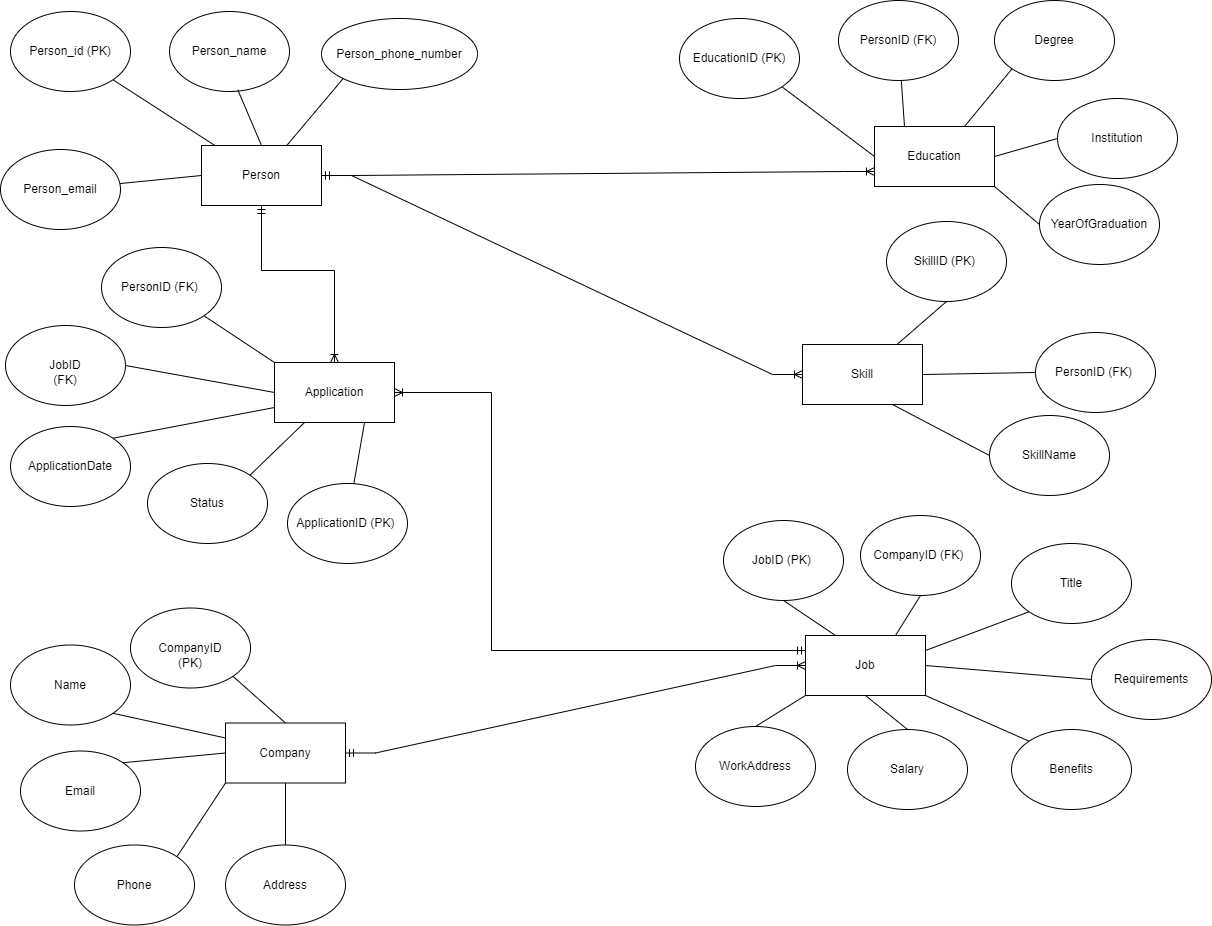

The diagram above was exported from draw.io. Its source (the exported page's mxGraphModel, read from the mxfile embedded in the PNG):
<mxGraphModel dx="2100" dy="1044" grid="0" gridSize="10" guides="1" tooltips="1" connect="1" arrows="1" fold="1" page="1" pageScale="1" pageWidth="3300" pageHeight="4681" math="0" shadow="0">
  <root>
    <mxCell id="0" />
    <mxCell id="1" parent="0" />
    <mxCell id="__JhcKFQYg9Ik356nKcr-4" value="Person" style="rounded=0;whiteSpace=wrap;html=1;" vertex="1" parent="1">
      <mxGeometry x="244" y="237" width="120" height="60" as="geometry" />
    </mxCell>
    <mxCell id="__JhcKFQYg9Ik356nKcr-5" value="Person_id (PK)" style="ellipse;whiteSpace=wrap;html=1;" vertex="1" parent="1">
      <mxGeometry x="53" y="103" width="120" height="80" as="geometry" />
    </mxCell>
    <mxCell id="__JhcKFQYg9Ik356nKcr-6" value="Person_name" style="ellipse;whiteSpace=wrap;html=1;" vertex="1" parent="1">
      <mxGeometry x="212" y="103" width="120" height="80" as="geometry" />
    </mxCell>
    <mxCell id="__JhcKFQYg9Ik356nKcr-7" value="Person_phone_number" style="ellipse;whiteSpace=wrap;html=1;" vertex="1" parent="1">
      <mxGeometry x="364" y="110" width="156" height="71" as="geometry" />
    </mxCell>
    <mxCell id="__JhcKFQYg9Ik356nKcr-8" value="Person_email" style="ellipse;whiteSpace=wrap;html=1;" vertex="1" parent="1">
      <mxGeometry x="43" y="241" width="120" height="80" as="geometry" />
    </mxCell>
    <mxCell id="__JhcKFQYg9Ik356nKcr-9" value="EducationID (PK)" style="ellipse;whiteSpace=wrap;html=1;" vertex="1" parent="1">
      <mxGeometry x="722" y="110" width="120" height="80" as="geometry" />
    </mxCell>
    <mxCell id="__JhcKFQYg9Ik356nKcr-15" value="Education" style="rounded=0;whiteSpace=wrap;html=1;" vertex="1" parent="1">
      <mxGeometry x="917" y="218" width="120" height="60" as="geometry" />
    </mxCell>
    <mxCell id="__JhcKFQYg9Ik356nKcr-16" value="PersonID (FK)" style="ellipse;whiteSpace=wrap;html=1;" vertex="1" parent="1">
      <mxGeometry x="881" y="92" width="120" height="80" as="geometry" />
    </mxCell>
    <mxCell id="__JhcKFQYg9Ik356nKcr-17" value="Degree" style="ellipse;whiteSpace=wrap;html=1;" vertex="1" parent="1">
      <mxGeometry x="1037" y="92" width="120" height="80" as="geometry" />
    </mxCell>
    <mxCell id="__JhcKFQYg9Ik356nKcr-18" value="Institution" style="ellipse;whiteSpace=wrap;html=1;" vertex="1" parent="1">
      <mxGeometry x="1100" y="190" width="120" height="80" as="geometry" />
    </mxCell>
    <mxCell id="__JhcKFQYg9Ik356nKcr-19" value="YearOfGraduation" style="ellipse;whiteSpace=wrap;html=1;" vertex="1" parent="1">
      <mxGeometry x="1082" y="276" width="120" height="80" as="geometry" />
    </mxCell>
    <mxCell id="__JhcKFQYg9Ik356nKcr-20" value="Company" style="rounded=0;whiteSpace=wrap;html=1;" vertex="1" parent="1">
      <mxGeometry x="268" y="814.5" width="120" height="60" as="geometry" />
    </mxCell>
    <mxCell id="__JhcKFQYg9Ik356nKcr-21" value="Name" style="ellipse;whiteSpace=wrap;html=1;" vertex="1" parent="1">
      <mxGeometry x="53" y="736.5" width="120" height="80" as="geometry" />
    </mxCell>
    <mxCell id="__JhcKFQYg9Ik356nKcr-22" value="&lt;br&gt;CompanyID &lt;br&gt;(PK)" style="ellipse;whiteSpace=wrap;html=1;" vertex="1" parent="1">
      <mxGeometry x="173" y="699.5" width="120" height="80" as="geometry" />
    </mxCell>
    <mxCell id="__JhcKFQYg9Ik356nKcr-23" value="Email" style="ellipse;whiteSpace=wrap;html=1;" vertex="1" parent="1">
      <mxGeometry x="63" y="842.5" width="120" height="80" as="geometry" />
    </mxCell>
    <mxCell id="__JhcKFQYg9Ik356nKcr-24" value="Phone" style="ellipse;whiteSpace=wrap;html=1;" vertex="1" parent="1">
      <mxGeometry x="117" y="936.5" width="120" height="80" as="geometry" />
    </mxCell>
    <mxCell id="__JhcKFQYg9Ik356nKcr-25" value="Address" style="ellipse;whiteSpace=wrap;html=1;" vertex="1" parent="1">
      <mxGeometry x="268" y="936.5" width="120" height="80" as="geometry" />
    </mxCell>
    <mxCell id="__JhcKFQYg9Ik356nKcr-26" value="Job" style="rounded=0;whiteSpace=wrap;html=1;" vertex="1" parent="1">
      <mxGeometry x="848" y="727" width="120" height="60" as="geometry" />
    </mxCell>
    <mxCell id="__JhcKFQYg9Ik356nKcr-27" value="JobID (PK)&amp;nbsp;" style="ellipse;whiteSpace=wrap;html=1;" vertex="1" parent="1">
      <mxGeometry x="766" y="612" width="120" height="80" as="geometry" />
    </mxCell>
    <mxCell id="__JhcKFQYg9Ik356nKcr-28" value="CompanyID (FK)&amp;nbsp;" style="ellipse;whiteSpace=wrap;html=1;" vertex="1" parent="1">
      <mxGeometry x="903" y="607" width="120" height="80" as="geometry" />
    </mxCell>
    <mxCell id="__JhcKFQYg9Ik356nKcr-29" value="Title" style="ellipse;whiteSpace=wrap;html=1;" vertex="1" parent="1">
      <mxGeometry x="1054" y="635" width="120" height="80" as="geometry" />
    </mxCell>
    <mxCell id="__JhcKFQYg9Ik356nKcr-30" value="Requirements" style="ellipse;whiteSpace=wrap;html=1;" vertex="1" parent="1">
      <mxGeometry x="1134" y="731" width="120" height="80" as="geometry" />
    </mxCell>
    <mxCell id="__JhcKFQYg9Ik356nKcr-31" value="Benefits" style="ellipse;whiteSpace=wrap;html=1;" vertex="1" parent="1">
      <mxGeometry x="1054" y="821" width="120" height="80" as="geometry" />
    </mxCell>
    <mxCell id="__JhcKFQYg9Ik356nKcr-32" value="Salary" style="ellipse;whiteSpace=wrap;html=1;" vertex="1" parent="1">
      <mxGeometry x="890" y="821" width="120" height="80" as="geometry" />
    </mxCell>
    <mxCell id="__JhcKFQYg9Ik356nKcr-33" value="WorkAddress" style="ellipse;whiteSpace=wrap;html=1;" vertex="1" parent="1">
      <mxGeometry x="738" y="818" width="120" height="80" as="geometry" />
    </mxCell>
    <mxCell id="__JhcKFQYg9Ik356nKcr-34" value="" style="endArrow=none;html=1;rounded=0;exitX=1;exitY=1;exitDx=0;exitDy=0;" edge="1" parent="1" source="__JhcKFQYg9Ik356nKcr-5" target="__JhcKFQYg9Ik356nKcr-4">
      <mxGeometry width="50" height="50" relative="1" as="geometry">
        <mxPoint x="610" y="386" as="sourcePoint" />
        <mxPoint x="660" y="336" as="targetPoint" />
      </mxGeometry>
    </mxCell>
    <mxCell id="__JhcKFQYg9Ik356nKcr-35" value="" style="endArrow=none;html=1;rounded=0;entryX=0;entryY=0.5;entryDx=0;entryDy=0;" edge="1" parent="1" source="__JhcKFQYg9Ik356nKcr-8" target="__JhcKFQYg9Ik356nKcr-4">
      <mxGeometry width="50" height="50" relative="1" as="geometry">
        <mxPoint x="165" y="181" as="sourcePoint" />
        <mxPoint x="267" y="247" as="targetPoint" />
        <Array as="points" />
      </mxGeometry>
    </mxCell>
    <mxCell id="__JhcKFQYg9Ik356nKcr-36" value="" style="endArrow=none;html=1;rounded=0;exitX=0.569;exitY=0.979;exitDx=0;exitDy=0;exitPerimeter=0;entryX=0.5;entryY=0;entryDx=0;entryDy=0;" edge="1" parent="1" source="__JhcKFQYg9Ik356nKcr-6" target="__JhcKFQYg9Ik356nKcr-4">
      <mxGeometry width="50" height="50" relative="1" as="geometry">
        <mxPoint x="175" y="191" as="sourcePoint" />
        <mxPoint x="280" y="241" as="targetPoint" />
      </mxGeometry>
    </mxCell>
    <mxCell id="__JhcKFQYg9Ik356nKcr-37" value="" style="endArrow=none;html=1;rounded=0;exitX=0;exitY=1;exitDx=0;exitDy=0;" edge="1" parent="1" source="__JhcKFQYg9Ik356nKcr-7" target="__JhcKFQYg9Ik356nKcr-4">
      <mxGeometry width="50" height="50" relative="1" as="geometry">
        <mxPoint x="185" y="201" as="sourcePoint" />
        <mxPoint x="287" y="267" as="targetPoint" />
      </mxGeometry>
    </mxCell>
    <mxCell id="__JhcKFQYg9Ik356nKcr-38" value="" style="endArrow=none;html=1;rounded=0;exitX=1;exitY=1;exitDx=0;exitDy=0;entryX=0.5;entryY=0;entryDx=0;entryDy=0;" edge="1" parent="1" source="__JhcKFQYg9Ik356nKcr-22" target="__JhcKFQYg9Ik356nKcr-20">
      <mxGeometry width="50" height="50" relative="1" as="geometry">
        <mxPoint x="205" y="568.5" as="sourcePoint" />
        <mxPoint x="307" y="634.5" as="targetPoint" />
      </mxGeometry>
    </mxCell>
    <mxCell id="__JhcKFQYg9Ik356nKcr-39" value="" style="endArrow=none;html=1;rounded=0;exitX=1;exitY=1;exitDx=0;exitDy=0;entryX=0;entryY=0.25;entryDx=0;entryDy=0;" edge="1" parent="1" source="__JhcKFQYg9Ik356nKcr-21" target="__JhcKFQYg9Ik356nKcr-20">
      <mxGeometry width="50" height="50" relative="1" as="geometry">
        <mxPoint x="258" y="798.5" as="sourcePoint" />
        <mxPoint x="338" y="824.5" as="targetPoint" />
      </mxGeometry>
    </mxCell>
    <mxCell id="__JhcKFQYg9Ik356nKcr-40" value="" style="endArrow=none;html=1;rounded=0;exitX=1;exitY=0;exitDx=0;exitDy=0;entryX=0;entryY=0.5;entryDx=0;entryDy=0;" edge="1" parent="1" source="__JhcKFQYg9Ik356nKcr-23" target="__JhcKFQYg9Ik356nKcr-20">
      <mxGeometry width="50" height="50" relative="1" as="geometry">
        <mxPoint x="165" y="814.5" as="sourcePoint" />
        <mxPoint x="278" y="839.5" as="targetPoint" />
      </mxGeometry>
    </mxCell>
    <mxCell id="__JhcKFQYg9Ik356nKcr-41" value="" style="endArrow=none;html=1;rounded=0;exitX=1;exitY=0;exitDx=0;exitDy=0;entryX=0;entryY=1;entryDx=0;entryDy=0;" edge="1" parent="1" source="__JhcKFQYg9Ik356nKcr-24" target="__JhcKFQYg9Ik356nKcr-20">
      <mxGeometry width="50" height="50" relative="1" as="geometry">
        <mxPoint x="175" y="824.5" as="sourcePoint" />
        <mxPoint x="288" y="849.5" as="targetPoint" />
      </mxGeometry>
    </mxCell>
    <mxCell id="__JhcKFQYg9Ik356nKcr-42" value="" style="endArrow=none;html=1;rounded=0;exitX=0.5;exitY=0;exitDx=0;exitDy=0;entryX=0.5;entryY=1;entryDx=0;entryDy=0;" edge="1" parent="1" source="__JhcKFQYg9Ik356nKcr-25" target="__JhcKFQYg9Ik356nKcr-20">
      <mxGeometry width="50" height="50" relative="1" as="geometry">
        <mxPoint x="185" y="834.5" as="sourcePoint" />
        <mxPoint x="298" y="859.5" as="targetPoint" />
      </mxGeometry>
    </mxCell>
    <mxCell id="__JhcKFQYg9Ik356nKcr-43" value="" style="endArrow=none;html=1;rounded=0;exitX=1;exitY=1;exitDx=0;exitDy=0;entryX=0;entryY=0.5;entryDx=0;entryDy=0;" edge="1" parent="1" source="__JhcKFQYg9Ik356nKcr-9" target="__JhcKFQYg9Ik356nKcr-15">
      <mxGeometry width="50" height="50" relative="1" as="geometry">
        <mxPoint x="397" y="181" as="sourcePoint" />
        <mxPoint x="340" y="247" as="targetPoint" />
      </mxGeometry>
    </mxCell>
    <mxCell id="__JhcKFQYg9Ik356nKcr-44" value="" style="endArrow=none;html=1;rounded=0;entryX=0.25;entryY=0;entryDx=0;entryDy=0;" edge="1" parent="1" source="__JhcKFQYg9Ik356nKcr-16" target="__JhcKFQYg9Ik356nKcr-15">
      <mxGeometry width="50" height="50" relative="1" as="geometry">
        <mxPoint x="834" y="188" as="sourcePoint" />
        <mxPoint x="927" y="258" as="targetPoint" />
      </mxGeometry>
    </mxCell>
    <mxCell id="__JhcKFQYg9Ik356nKcr-45" value="" style="endArrow=none;html=1;rounded=0;entryX=0.75;entryY=0;entryDx=0;entryDy=0;exitX=0;exitY=1;exitDx=0;exitDy=0;" edge="1" parent="1" source="__JhcKFQYg9Ik356nKcr-17" target="__JhcKFQYg9Ik356nKcr-15">
      <mxGeometry width="50" height="50" relative="1" as="geometry">
        <mxPoint x="954" y="182" as="sourcePoint" />
        <mxPoint x="957" y="228" as="targetPoint" />
      </mxGeometry>
    </mxCell>
    <mxCell id="__JhcKFQYg9Ik356nKcr-46" value="" style="endArrow=none;html=1;rounded=0;entryX=1;entryY=0.5;entryDx=0;entryDy=0;exitX=0;exitY=0.5;exitDx=0;exitDy=0;" edge="1" parent="1" source="__JhcKFQYg9Ik356nKcr-18" target="__JhcKFQYg9Ik356nKcr-15">
      <mxGeometry width="50" height="50" relative="1" as="geometry">
        <mxPoint x="964" y="192" as="sourcePoint" />
        <mxPoint x="967" y="238" as="targetPoint" />
      </mxGeometry>
    </mxCell>
    <mxCell id="__JhcKFQYg9Ik356nKcr-47" value="" style="endArrow=none;html=1;rounded=0;entryX=1;entryY=1;entryDx=0;entryDy=0;exitX=0;exitY=0.5;exitDx=0;exitDy=0;" edge="1" parent="1" source="__JhcKFQYg9Ik356nKcr-19" target="__JhcKFQYg9Ik356nKcr-15">
      <mxGeometry width="50" height="50" relative="1" as="geometry">
        <mxPoint x="974" y="202" as="sourcePoint" />
        <mxPoint x="977" y="248" as="targetPoint" />
      </mxGeometry>
    </mxCell>
    <mxCell id="__JhcKFQYg9Ik356nKcr-50" value="" style="endArrow=none;html=1;rounded=0;entryX=0.5;entryY=1;entryDx=0;entryDy=0;exitX=0.25;exitY=0;exitDx=0;exitDy=0;" edge="1" parent="1" source="__JhcKFQYg9Ik356nKcr-26" target="__JhcKFQYg9Ik356nKcr-27">
      <mxGeometry width="50" height="50" relative="1" as="geometry">
        <mxPoint x="1055" y="478" as="sourcePoint" />
        <mxPoint x="1058" y="524" as="targetPoint" />
      </mxGeometry>
    </mxCell>
    <mxCell id="__JhcKFQYg9Ik356nKcr-51" value="" style="endArrow=none;html=1;rounded=0;entryX=0.5;entryY=1;entryDx=0;entryDy=0;exitX=0.75;exitY=0;exitDx=0;exitDy=0;" edge="1" parent="1" source="__JhcKFQYg9Ik356nKcr-26" target="__JhcKFQYg9Ik356nKcr-28">
      <mxGeometry width="50" height="50" relative="1" as="geometry">
        <mxPoint x="888" y="737" as="sourcePoint" />
        <mxPoint x="836" y="702" as="targetPoint" />
      </mxGeometry>
    </mxCell>
    <mxCell id="__JhcKFQYg9Ik356nKcr-52" value="" style="endArrow=none;html=1;rounded=0;entryX=0;entryY=1;entryDx=0;entryDy=0;exitX=1;exitY=0.25;exitDx=0;exitDy=0;" edge="1" parent="1" source="__JhcKFQYg9Ik356nKcr-26" target="__JhcKFQYg9Ik356nKcr-29">
      <mxGeometry width="50" height="50" relative="1" as="geometry">
        <mxPoint x="948" y="737" as="sourcePoint" />
        <mxPoint x="973" y="697" as="targetPoint" />
      </mxGeometry>
    </mxCell>
    <mxCell id="__JhcKFQYg9Ik356nKcr-53" value="" style="endArrow=none;html=1;rounded=0;entryX=0;entryY=0.5;entryDx=0;entryDy=0;exitX=1;exitY=0.5;exitDx=0;exitDy=0;" edge="1" parent="1" source="__JhcKFQYg9Ik356nKcr-26" target="__JhcKFQYg9Ik356nKcr-30">
      <mxGeometry width="50" height="50" relative="1" as="geometry">
        <mxPoint x="978" y="752" as="sourcePoint" />
        <mxPoint x="1082" y="713" as="targetPoint" />
      </mxGeometry>
    </mxCell>
    <mxCell id="__JhcKFQYg9Ik356nKcr-54" value="" style="endArrow=none;html=1;rounded=0;entryX=0;entryY=0;entryDx=0;entryDy=0;exitX=1;exitY=1;exitDx=0;exitDy=0;" edge="1" parent="1" source="__JhcKFQYg9Ik356nKcr-26" target="__JhcKFQYg9Ik356nKcr-31">
      <mxGeometry width="50" height="50" relative="1" as="geometry">
        <mxPoint x="978" y="767" as="sourcePoint" />
        <mxPoint x="1144" y="781" as="targetPoint" />
      </mxGeometry>
    </mxCell>
    <mxCell id="__JhcKFQYg9Ik356nKcr-55" value="" style="endArrow=none;html=1;rounded=0;entryX=0.5;entryY=0;entryDx=0;entryDy=0;exitX=0.5;exitY=1;exitDx=0;exitDy=0;" edge="1" parent="1" source="__JhcKFQYg9Ik356nKcr-26" target="__JhcKFQYg9Ik356nKcr-32">
      <mxGeometry width="50" height="50" relative="1" as="geometry">
        <mxPoint x="978" y="797" as="sourcePoint" />
        <mxPoint x="1082" y="843" as="targetPoint" />
      </mxGeometry>
    </mxCell>
    <mxCell id="__JhcKFQYg9Ik356nKcr-56" value="" style="endArrow=none;html=1;rounded=0;entryX=0.5;entryY=0;entryDx=0;entryDy=0;exitX=0;exitY=1;exitDx=0;exitDy=0;" edge="1" parent="1" source="__JhcKFQYg9Ik356nKcr-26" target="__JhcKFQYg9Ik356nKcr-33">
      <mxGeometry width="50" height="50" relative="1" as="geometry">
        <mxPoint x="988" y="807" as="sourcePoint" />
        <mxPoint x="1092" y="853" as="targetPoint" />
      </mxGeometry>
    </mxCell>
    <mxCell id="__JhcKFQYg9Ik356nKcr-57" value="Skill" style="rounded=0;whiteSpace=wrap;html=1;" vertex="1" parent="1">
      <mxGeometry x="845" y="436" width="120" height="60" as="geometry" />
    </mxCell>
    <mxCell id="__JhcKFQYg9Ik356nKcr-58" value="SkillID (PK)&amp;nbsp;" style="ellipse;whiteSpace=wrap;html=1;" vertex="1" parent="1">
      <mxGeometry x="929" y="313" width="120" height="80" as="geometry" />
    </mxCell>
    <mxCell id="__JhcKFQYg9Ik356nKcr-59" value="SkillName" style="ellipse;whiteSpace=wrap;html=1;" vertex="1" parent="1">
      <mxGeometry x="1032" y="507" width="120" height="80" as="geometry" />
    </mxCell>
    <mxCell id="__JhcKFQYg9Ik356nKcr-60" value="PersonID (FK)&amp;nbsp;" style="ellipse;whiteSpace=wrap;html=1;" vertex="1" parent="1">
      <mxGeometry x="1078" y="424" width="120" height="80" as="geometry" />
    </mxCell>
    <mxCell id="__JhcKFQYg9Ik356nKcr-61" value="" style="endArrow=none;html=1;rounded=0;entryX=0.5;entryY=1;entryDx=0;entryDy=0;" edge="1" parent="1" source="__JhcKFQYg9Ik356nKcr-57" target="__JhcKFQYg9Ik356nKcr-58">
      <mxGeometry width="50" height="50" relative="1" as="geometry">
        <mxPoint x="888" y="737" as="sourcePoint" />
        <mxPoint x="836" y="702" as="targetPoint" />
      </mxGeometry>
    </mxCell>
    <mxCell id="__JhcKFQYg9Ik356nKcr-63" value="" style="endArrow=none;html=1;rounded=0;entryX=0;entryY=0.5;entryDx=0;entryDy=0;exitX=1;exitY=0.5;exitDx=0;exitDy=0;" edge="1" parent="1" source="__JhcKFQYg9Ik356nKcr-57" target="__JhcKFQYg9Ik356nKcr-60">
      <mxGeometry width="50" height="50" relative="1" as="geometry">
        <mxPoint x="950" y="446" as="sourcePoint" />
        <mxPoint x="999" y="403" as="targetPoint" />
      </mxGeometry>
    </mxCell>
    <mxCell id="__JhcKFQYg9Ik356nKcr-64" value="" style="endArrow=none;html=1;rounded=0;entryX=0;entryY=0.5;entryDx=0;entryDy=0;exitX=0.75;exitY=1;exitDx=0;exitDy=0;" edge="1" parent="1" source="__JhcKFQYg9Ik356nKcr-57" target="__JhcKFQYg9Ik356nKcr-59">
      <mxGeometry width="50" height="50" relative="1" as="geometry">
        <mxPoint x="975" y="476" as="sourcePoint" />
        <mxPoint x="1088" y="474" as="targetPoint" />
      </mxGeometry>
    </mxCell>
    <mxCell id="__JhcKFQYg9Ik356nKcr-65" value="Application" style="rounded=0;whiteSpace=wrap;html=1;" vertex="1" parent="1">
      <mxGeometry x="317" y="454" width="120" height="60" as="geometry" />
    </mxCell>
    <mxCell id="__JhcKFQYg9Ik356nKcr-66" value="PersonID (FK)&amp;nbsp;" style="ellipse;whiteSpace=wrap;html=1;" vertex="1" parent="1">
      <mxGeometry x="144" y="339" width="120" height="80" as="geometry" />
    </mxCell>
    <mxCell id="__JhcKFQYg9Ik356nKcr-67" value="&lt;br&gt;JobID &lt;br&gt;(FK)" style="ellipse;whiteSpace=wrap;html=1;" vertex="1" parent="1">
      <mxGeometry x="48" y="417" width="120" height="80" as="geometry" />
    </mxCell>
    <mxCell id="__JhcKFQYg9Ik356nKcr-68" value="ApplicationDate" style="ellipse;whiteSpace=wrap;html=1;" vertex="1" parent="1">
      <mxGeometry x="53" y="518" width="120" height="80" as="geometry" />
    </mxCell>
    <mxCell id="__JhcKFQYg9Ik356nKcr-69" value="Status" style="ellipse;whiteSpace=wrap;html=1;" vertex="1" parent="1">
      <mxGeometry x="190" y="555" width="120" height="80" as="geometry" />
    </mxCell>
    <mxCell id="__JhcKFQYg9Ik356nKcr-70" value="ApplicationID (PK)&amp;nbsp;" style="ellipse;whiteSpace=wrap;html=1;" vertex="1" parent="1">
      <mxGeometry x="330" y="575" width="120" height="80" as="geometry" />
    </mxCell>
    <mxCell id="__JhcKFQYg9Ik356nKcr-74" value="" style="endArrow=none;html=1;rounded=0;exitX=0;exitY=0;exitDx=0;exitDy=0;entryX=1;entryY=1;entryDx=0;entryDy=0;" edge="1" parent="1" source="__JhcKFQYg9Ik356nKcr-65" target="__JhcKFQYg9Ik356nKcr-66">
      <mxGeometry width="50" height="50" relative="1" as="geometry">
        <mxPoint x="387" y="464" as="sourcePoint" />
        <mxPoint x="361" y="417" as="targetPoint" />
      </mxGeometry>
    </mxCell>
    <mxCell id="__JhcKFQYg9Ik356nKcr-75" value="" style="endArrow=none;html=1;rounded=0;exitX=0;exitY=0.5;exitDx=0;exitDy=0;entryX=1;entryY=0.5;entryDx=0;entryDy=0;" edge="1" parent="1" source="__JhcKFQYg9Ik356nKcr-65" target="__JhcKFQYg9Ik356nKcr-67">
      <mxGeometry width="50" height="50" relative="1" as="geometry">
        <mxPoint x="327" y="464" as="sourcePoint" />
        <mxPoint x="256" y="417" as="targetPoint" />
      </mxGeometry>
    </mxCell>
    <mxCell id="__JhcKFQYg9Ik356nKcr-76" value="" style="endArrow=none;html=1;rounded=0;exitX=0;exitY=0.75;exitDx=0;exitDy=0;entryX=1;entryY=0;entryDx=0;entryDy=0;" edge="1" parent="1" source="__JhcKFQYg9Ik356nKcr-65" target="__JhcKFQYg9Ik356nKcr-68">
      <mxGeometry width="50" height="50" relative="1" as="geometry">
        <mxPoint x="327" y="494" as="sourcePoint" />
        <mxPoint x="178" y="467" as="targetPoint" />
      </mxGeometry>
    </mxCell>
    <mxCell id="__JhcKFQYg9Ik356nKcr-77" value="" style="endArrow=none;html=1;rounded=0;exitX=0.25;exitY=1;exitDx=0;exitDy=0;entryX=1;entryY=0;entryDx=0;entryDy=0;" edge="1" parent="1" source="__JhcKFQYg9Ik356nKcr-65" target="__JhcKFQYg9Ik356nKcr-69">
      <mxGeometry width="50" height="50" relative="1" as="geometry">
        <mxPoint x="327" y="509" as="sourcePoint" />
        <mxPoint x="165" y="540" as="targetPoint" />
      </mxGeometry>
    </mxCell>
    <mxCell id="__JhcKFQYg9Ik356nKcr-78" value="" style="edgeStyle=entityRelationEdgeStyle;fontSize=12;html=1;endArrow=ERoneToMany;startArrow=ERmandOne;rounded=0;exitX=1;exitY=0.5;exitDx=0;exitDy=0;entryX=0;entryY=0.75;entryDx=0;entryDy=0;" edge="1" parent="1" source="__JhcKFQYg9Ik356nKcr-4" target="__JhcKFQYg9Ik356nKcr-15">
      <mxGeometry width="100" height="100" relative="1" as="geometry">
        <mxPoint x="539" y="447" as="sourcePoint" />
        <mxPoint x="639" y="347" as="targetPoint" />
      </mxGeometry>
    </mxCell>
    <mxCell id="__JhcKFQYg9Ik356nKcr-79" value="" style="edgeStyle=entityRelationEdgeStyle;fontSize=12;html=1;endArrow=ERoneToMany;startArrow=ERmandOne;rounded=0;exitX=1;exitY=0.5;exitDx=0;exitDy=0;entryX=0;entryY=0.5;entryDx=0;entryDy=0;" edge="1" parent="1" source="__JhcKFQYg9Ik356nKcr-4" target="__JhcKFQYg9Ik356nKcr-57">
      <mxGeometry width="100" height="100" relative="1" as="geometry">
        <mxPoint x="374" y="277" as="sourcePoint" />
        <mxPoint x="927" y="273" as="targetPoint" />
      </mxGeometry>
    </mxCell>
    <mxCell id="__JhcKFQYg9Ik356nKcr-80" value="" style="endArrow=none;html=1;rounded=0;exitX=0.75;exitY=1;exitDx=0;exitDy=0;" edge="1" parent="1" source="__JhcKFQYg9Ik356nKcr-65" target="__JhcKFQYg9Ik356nKcr-70">
      <mxGeometry width="50" height="50" relative="1" as="geometry">
        <mxPoint x="357" y="524" as="sourcePoint" />
        <mxPoint x="302" y="577" as="targetPoint" />
      </mxGeometry>
    </mxCell>
    <mxCell id="__JhcKFQYg9Ik356nKcr-81" value="" style="edgeStyle=orthogonalEdgeStyle;fontSize=12;html=1;endArrow=ERoneToMany;startArrow=ERmandOne;rounded=0;exitX=0.5;exitY=1;exitDx=0;exitDy=0;entryX=0.5;entryY=0;entryDx=0;entryDy=0;" edge="1" parent="1" source="__JhcKFQYg9Ik356nKcr-4" target="__JhcKFQYg9Ik356nKcr-65">
      <mxGeometry width="100" height="100" relative="1" as="geometry">
        <mxPoint x="374" y="277" as="sourcePoint" />
        <mxPoint x="855" y="476" as="targetPoint" />
        <Array as="points">
          <mxPoint x="304" y="362" />
          <mxPoint x="377" y="362" />
        </Array>
      </mxGeometry>
    </mxCell>
    <mxCell id="__JhcKFQYg9Ik356nKcr-83" value="" style="edgeStyle=orthogonalEdgeStyle;fontSize=12;html=1;endArrow=ERoneToMany;startArrow=ERmandOne;rounded=0;exitX=0;exitY=0.25;exitDx=0;exitDy=0;entryX=1;entryY=0.5;entryDx=0;entryDy=0;" edge="1" parent="1" source="__JhcKFQYg9Ik356nKcr-26" target="__JhcKFQYg9Ik356nKcr-65">
      <mxGeometry width="100" height="100" relative="1" as="geometry">
        <mxPoint x="314" y="307" as="sourcePoint" />
        <mxPoint x="387" y="464" as="targetPoint" />
        <Array as="points">
          <mxPoint x="534" y="742" />
          <mxPoint x="534" y="484" />
        </Array>
      </mxGeometry>
    </mxCell>
    <mxCell id="__JhcKFQYg9Ik356nKcr-85" value="" style="edgeStyle=entityRelationEdgeStyle;fontSize=12;html=1;endArrow=ERoneToMany;startArrow=ERmandOne;rounded=0;entryX=0;entryY=0.5;entryDx=0;entryDy=0;" edge="1" parent="1" source="__JhcKFQYg9Ik356nKcr-20" target="__JhcKFQYg9Ik356nKcr-26">
      <mxGeometry width="100" height="100" relative="1" as="geometry">
        <mxPoint x="648" y="839" as="sourcePoint" />
        <mxPoint x="748" y="739" as="targetPoint" />
      </mxGeometry>
    </mxCell>
  </root>
</mxGraphModel>